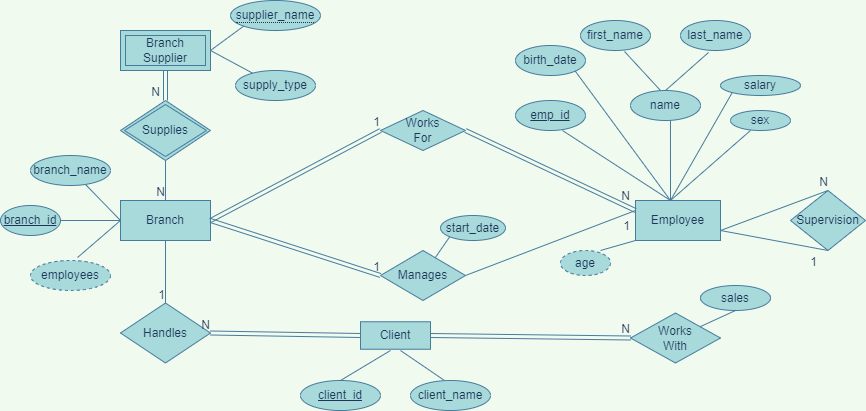

The diagram above was exported from draw.io. Its source (the exported page's mxGraphModel, read from the mxfile embedded in the PNG):
<mxGraphModel dx="868" dy="482" grid="1" gridSize="10" guides="1" tooltips="1" connect="1" arrows="1" fold="1" page="1" pageScale="1" pageWidth="850" pageHeight="1100" background="#F1FAEE" math="0" shadow="0" extFonts="Permanent Marker^https://fonts.googleapis.com/css?family=Permanent+Marker">
  <root>
    <mxCell id="0" />
    <mxCell id="1" parent="0" />
    <mxCell id="VUKHi_8AxawKZrnBtyu7-1" value="Client" style="whiteSpace=wrap;html=1;fillColor=#A8DADC;strokeColor=#457B9D;fontColor=#1D3557;rounded=0;" vertex="1" parent="1">
      <mxGeometry x="370" y="331.25" width="70" height="27.5" as="geometry" />
    </mxCell>
    <mxCell id="VUKHi_8AxawKZrnBtyu7-2" value="Branch" style="whiteSpace=wrap;html=1;fillColor=#A8DADC;strokeColor=#457B9D;fontColor=#1D3557;rounded=0;" vertex="1" parent="1">
      <mxGeometry x="130" y="210" width="90" height="40" as="geometry" />
    </mxCell>
    <mxCell id="VUKHi_8AxawKZrnBtyu7-3" value="Employee" style="whiteSpace=wrap;html=1;fillColor=#A8DADC;strokeColor=#457B9D;fontColor=#1D3557;rounded=0;" vertex="1" parent="1">
      <mxGeometry x="645" y="210" width="85" height="40" as="geometry" />
    </mxCell>
    <mxCell id="VUKHi_8AxawKZrnBtyu7-4" value="Branch&lt;br&gt;Supplier" style="shape=ext;margin=3;double=1;whiteSpace=wrap;html=1;align=center;fillColor=#A8DADC;strokeColor=#457B9D;fontColor=#1D3557;rounded=0;" vertex="1" parent="1">
      <mxGeometry x="130" y="40" width="90" height="40" as="geometry" />
    </mxCell>
    <mxCell id="VUKHi_8AxawKZrnBtyu7-5" value="Handles" style="shape=rhombus;perimeter=rhombusPerimeter;whiteSpace=wrap;html=1;align=center;fillColor=#A8DADC;strokeColor=#457B9D;fontColor=#1D3557;rounded=0;" vertex="1" parent="1">
      <mxGeometry x="130" y="312.5" width="90" height="60" as="geometry" />
    </mxCell>
    <mxCell id="VUKHi_8AxawKZrnBtyu7-6" value="Works&lt;br&gt;With" style="shape=rhombus;perimeter=rhombusPerimeter;whiteSpace=wrap;html=1;align=center;fillColor=#A8DADC;strokeColor=#457B9D;fontColor=#1D3557;rounded=0;" vertex="1" parent="1">
      <mxGeometry x="640" y="322.5" width="90" height="50" as="geometry" />
    </mxCell>
    <mxCell id="VUKHi_8AxawKZrnBtyu7-7" value="Supervision" style="shape=rhombus;perimeter=rhombusPerimeter;whiteSpace=wrap;html=1;align=center;fillColor=#A8DADC;strokeColor=#457B9D;fontColor=#1D3557;rounded=0;" vertex="1" parent="1">
      <mxGeometry x="800" y="200" width="75" height="60" as="geometry" />
    </mxCell>
    <mxCell id="VUKHi_8AxawKZrnBtyu7-8" value="Works&lt;br&gt;For" style="shape=rhombus;perimeter=rhombusPerimeter;whiteSpace=wrap;html=1;align=center;fillColor=#A8DADC;strokeColor=#457B9D;fontColor=#1D3557;rounded=0;" vertex="1" parent="1">
      <mxGeometry x="390" y="120" width="85" height="40" as="geometry" />
    </mxCell>
    <mxCell id="VUKHi_8AxawKZrnBtyu7-9" value="Manages" style="shape=rhombus;perimeter=rhombusPerimeter;whiteSpace=wrap;html=1;align=center;fillColor=#A8DADC;strokeColor=#457B9D;fontColor=#1D3557;rounded=0;" vertex="1" parent="1">
      <mxGeometry x="390" y="260" width="85" height="50" as="geometry" />
    </mxCell>
    <mxCell id="VUKHi_8AxawKZrnBtyu7-11" value="Supplies" style="shape=rhombus;double=1;perimeter=rhombusPerimeter;whiteSpace=wrap;html=1;align=center;fillColor=#A8DADC;strokeColor=#457B9D;fontColor=#1D3557;rounded=0;" vertex="1" parent="1">
      <mxGeometry x="130" y="110" width="90" height="60" as="geometry" />
    </mxCell>
    <mxCell id="VUKHi_8AxawKZrnBtyu7-13" value="&lt;span style=&quot;border-bottom: 1px dotted&quot;&gt;supplier_name&lt;/span&gt;" style="ellipse;whiteSpace=wrap;html=1;align=center;fillColor=#A8DADC;strokeColor=#457B9D;fontColor=#1D3557;rounded=0;" vertex="1" parent="1">
      <mxGeometry x="240" y="10" width="90" height="30" as="geometry" />
    </mxCell>
    <mxCell id="VUKHi_8AxawKZrnBtyu7-14" value="supply_type" style="ellipse;whiteSpace=wrap;html=1;align=center;fillColor=#A8DADC;strokeColor=#457B9D;fontColor=#1D3557;rounded=0;" vertex="1" parent="1">
      <mxGeometry x="245" y="80" width="80" height="30" as="geometry" />
    </mxCell>
    <mxCell id="VUKHi_8AxawKZrnBtyu7-15" value="employees" style="ellipse;whiteSpace=wrap;html=1;align=center;dashed=1;fillColor=#A8DADC;strokeColor=#457B9D;fontColor=#1D3557;rounded=0;" vertex="1" parent="1">
      <mxGeometry x="40" y="270" width="80" height="30" as="geometry" />
    </mxCell>
    <mxCell id="VUKHi_8AxawKZrnBtyu7-16" value="branch_name" style="ellipse;whiteSpace=wrap;html=1;align=center;fillColor=#A8DADC;strokeColor=#457B9D;fontColor=#1D3557;rounded=0;" vertex="1" parent="1">
      <mxGeometry x="40" y="165" width="80" height="30" as="geometry" />
    </mxCell>
    <mxCell id="VUKHi_8AxawKZrnBtyu7-18" value="branch_id" style="ellipse;whiteSpace=wrap;html=1;align=center;fontStyle=4;fillColor=#A8DADC;strokeColor=#457B9D;fontColor=#1D3557;rounded=0;" vertex="1" parent="1">
      <mxGeometry x="10" y="215" width="60" height="30" as="geometry" />
    </mxCell>
    <mxCell id="VUKHi_8AxawKZrnBtyu7-19" value="start_date" style="ellipse;whiteSpace=wrap;html=1;align=center;fillColor=#A8DADC;strokeColor=#457B9D;fontColor=#1D3557;rounded=0;" vertex="1" parent="1">
      <mxGeometry x="450" y="225" width="65" height="25" as="geometry" />
    </mxCell>
    <mxCell id="VUKHi_8AxawKZrnBtyu7-20" value="client_id" style="ellipse;whiteSpace=wrap;html=1;align=center;fontStyle=4;fillColor=#A8DADC;strokeColor=#457B9D;fontColor=#1D3557;rounded=0;" vertex="1" parent="1">
      <mxGeometry x="310" y="390" width="80" height="30" as="geometry" />
    </mxCell>
    <mxCell id="VUKHi_8AxawKZrnBtyu7-21" value="client_name" style="ellipse;whiteSpace=wrap;html=1;align=center;fillColor=#A8DADC;strokeColor=#457B9D;fontColor=#1D3557;rounded=0;" vertex="1" parent="1">
      <mxGeometry x="420" y="390" width="80" height="30" as="geometry" />
    </mxCell>
    <mxCell id="VUKHi_8AxawKZrnBtyu7-22" value="sales" style="ellipse;whiteSpace=wrap;html=1;align=center;fillColor=#A8DADC;strokeColor=#457B9D;fontColor=#1D3557;rounded=0;" vertex="1" parent="1">
      <mxGeometry x="710" y="295" width="70" height="25" as="geometry" />
    </mxCell>
    <mxCell id="VUKHi_8AxawKZrnBtyu7-23" value="age" style="ellipse;whiteSpace=wrap;html=1;align=center;dashed=1;fillColor=#A8DADC;strokeColor=#457B9D;fontColor=#1D3557;rounded=0;" vertex="1" parent="1">
      <mxGeometry x="570" y="260" width="50" height="25" as="geometry" />
    </mxCell>
    <mxCell id="VUKHi_8AxawKZrnBtyu7-24" value="emp_id" style="ellipse;whiteSpace=wrap;html=1;align=center;fontStyle=4;fillColor=#A8DADC;strokeColor=#457B9D;fontColor=#1D3557;rounded=0;" vertex="1" parent="1">
      <mxGeometry x="525" y="110" width="70" height="30" as="geometry" />
    </mxCell>
    <mxCell id="VUKHi_8AxawKZrnBtyu7-27" value="birth_date" style="ellipse;whiteSpace=wrap;html=1;align=center;fillColor=#A8DADC;strokeColor=#457B9D;fontColor=#1D3557;rounded=0;" vertex="1" parent="1">
      <mxGeometry x="525" y="55" width="70" height="30" as="geometry" />
    </mxCell>
    <mxCell id="VUKHi_8AxawKZrnBtyu7-29" value="name" style="ellipse;whiteSpace=wrap;html=1;align=center;fillColor=#A8DADC;strokeColor=#457B9D;fontColor=#1D3557;rounded=0;" vertex="1" parent="1">
      <mxGeometry x="640" y="100" width="70" height="30" as="geometry" />
    </mxCell>
    <mxCell id="VUKHi_8AxawKZrnBtyu7-30" value="sex" style="ellipse;whiteSpace=wrap;html=1;align=center;fillColor=#A8DADC;strokeColor=#457B9D;fontColor=#1D3557;rounded=0;" vertex="1" parent="1">
      <mxGeometry x="740" y="120" width="60" height="20" as="geometry" />
    </mxCell>
    <mxCell id="VUKHi_8AxawKZrnBtyu7-31" value="salary" style="ellipse;whiteSpace=wrap;html=1;align=center;fillColor=#A8DADC;strokeColor=#457B9D;fontColor=#1D3557;rounded=0;" vertex="1" parent="1">
      <mxGeometry x="730" y="85" width="80" height="20" as="geometry" />
    </mxCell>
    <mxCell id="VUKHi_8AxawKZrnBtyu7-32" value="first_name" style="ellipse;whiteSpace=wrap;html=1;align=center;fillColor=#A8DADC;strokeColor=#457B9D;fontColor=#1D3557;rounded=0;" vertex="1" parent="1">
      <mxGeometry x="590" y="30" width="70" height="30" as="geometry" />
    </mxCell>
    <mxCell id="VUKHi_8AxawKZrnBtyu7-33" value="last_name" style="ellipse;whiteSpace=wrap;html=1;align=center;fillColor=#A8DADC;strokeColor=#457B9D;fontColor=#1D3557;rounded=0;" vertex="1" parent="1">
      <mxGeometry x="690" y="30" width="70" height="30" as="geometry" />
    </mxCell>
    <mxCell id="VUKHi_8AxawKZrnBtyu7-36" value="" style="endArrow=none;html=1;entryX=0;entryY=0.5;entryDx=0;entryDy=0;exitX=0.688;exitY=0.967;exitDx=0;exitDy=0;exitPerimeter=0;strokeColor=#457B9D;fontColor=#1D3557;rounded=0;curved=1;labelBackgroundColor=#F1FAEE;" edge="1" parent="1" source="VUKHi_8AxawKZrnBtyu7-16" target="VUKHi_8AxawKZrnBtyu7-2">
      <mxGeometry relative="1" as="geometry">
        <mxPoint x="20" y="190" as="sourcePoint" />
        <mxPoint x="140" y="200" as="targetPoint" />
      </mxGeometry>
    </mxCell>
    <mxCell id="VUKHi_8AxawKZrnBtyu7-37" value="" style="endArrow=none;html=1;exitX=1;exitY=0.5;exitDx=0;exitDy=0;strokeColor=#457B9D;fontColor=#1D3557;rounded=0;curved=1;labelBackgroundColor=#F1FAEE;" edge="1" parent="1" source="VUKHi_8AxawKZrnBtyu7-18">
      <mxGeometry relative="1" as="geometry">
        <mxPoint x="105.03999999999996" y="204.01" as="sourcePoint" />
        <mxPoint x="130" y="230" as="targetPoint" />
      </mxGeometry>
    </mxCell>
    <mxCell id="VUKHi_8AxawKZrnBtyu7-38" value="" style="endArrow=none;html=1;exitX=0.588;exitY=-0.1;exitDx=0;exitDy=0;exitPerimeter=0;strokeColor=#457B9D;fontColor=#1D3557;rounded=0;curved=1;labelBackgroundColor=#F1FAEE;" edge="1" parent="1" source="VUKHi_8AxawKZrnBtyu7-15">
      <mxGeometry relative="1" as="geometry">
        <mxPoint x="80" y="240" as="sourcePoint" />
        <mxPoint x="130" y="230" as="targetPoint" />
      </mxGeometry>
    </mxCell>
    <mxCell id="VUKHi_8AxawKZrnBtyu7-39" value="" style="endArrow=none;html=1;entryX=0.5;entryY=0;entryDx=0;entryDy=0;exitX=0.5;exitY=1;exitDx=0;exitDy=0;strokeColor=#457B9D;fontColor=#1D3557;rounded=0;curved=1;labelBackgroundColor=#F1FAEE;" edge="1" parent="1" source="VUKHi_8AxawKZrnBtyu7-2" target="VUKHi_8AxawKZrnBtyu7-5">
      <mxGeometry relative="1" as="geometry">
        <mxPoint x="60" y="190" as="sourcePoint" />
        <mxPoint x="220" y="190" as="targetPoint" />
      </mxGeometry>
    </mxCell>
    <mxCell id="VUKHi_8AxawKZrnBtyu7-40" value="1" style="resizable=0;html=1;align=right;verticalAlign=bottom;fillColor=#A8DADC;strokeColor=#457B9D;fontColor=#1D3557;rounded=0;" connectable="0" vertex="1" parent="VUKHi_8AxawKZrnBtyu7-39">
      <mxGeometry x="1" relative="1" as="geometry" />
    </mxCell>
    <mxCell id="VUKHi_8AxawKZrnBtyu7-41" value="" style="endArrow=none;html=1;entryX=0.5;entryY=0;entryDx=0;entryDy=0;exitX=0.5;exitY=1;exitDx=0;exitDy=0;strokeColor=#457B9D;fontColor=#1D3557;rounded=0;curved=1;labelBackgroundColor=#F1FAEE;" edge="1" parent="1" source="VUKHi_8AxawKZrnBtyu7-11" target="VUKHi_8AxawKZrnBtyu7-2">
      <mxGeometry relative="1" as="geometry">
        <mxPoint x="60" y="190" as="sourcePoint" />
        <mxPoint x="220" y="190" as="targetPoint" />
      </mxGeometry>
    </mxCell>
    <mxCell id="VUKHi_8AxawKZrnBtyu7-42" value="N" style="resizable=0;html=1;align=right;verticalAlign=bottom;fillColor=#A8DADC;strokeColor=#457B9D;fontColor=#1D3557;rounded=0;" connectable="0" vertex="1" parent="VUKHi_8AxawKZrnBtyu7-41">
      <mxGeometry x="1" relative="1" as="geometry" />
    </mxCell>
    <mxCell id="VUKHi_8AxawKZrnBtyu7-45" value="" style="shape=link;html=1;exitX=0.5;exitY=1;exitDx=0;exitDy=0;entryX=0.5;entryY=0;entryDx=0;entryDy=0;strokeColor=#457B9D;fontColor=#1D3557;rounded=0;curved=1;labelBackgroundColor=#F1FAEE;" edge="1" parent="1" source="VUKHi_8AxawKZrnBtyu7-4" target="VUKHi_8AxawKZrnBtyu7-11">
      <mxGeometry relative="1" as="geometry">
        <mxPoint x="60" y="190" as="sourcePoint" />
        <mxPoint x="220" y="190" as="targetPoint" />
      </mxGeometry>
    </mxCell>
    <mxCell id="VUKHi_8AxawKZrnBtyu7-46" value="N" style="resizable=0;html=1;align=right;verticalAlign=bottom;fillColor=#A8DADC;strokeColor=#457B9D;fontColor=#1D3557;rounded=0;" connectable="0" vertex="1" parent="VUKHi_8AxawKZrnBtyu7-45">
      <mxGeometry x="1" relative="1" as="geometry">
        <mxPoint x="-5" as="offset" />
      </mxGeometry>
    </mxCell>
    <mxCell id="VUKHi_8AxawKZrnBtyu7-47" value="" style="endArrow=none;html=1;entryX=0;entryY=1;entryDx=0;entryDy=0;exitX=1;exitY=0.5;exitDx=0;exitDy=0;strokeColor=#457B9D;fontColor=#1D3557;rounded=0;curved=1;labelBackgroundColor=#F1FAEE;" edge="1" parent="1" source="VUKHi_8AxawKZrnBtyu7-4" target="VUKHi_8AxawKZrnBtyu7-13">
      <mxGeometry relative="1" as="geometry">
        <mxPoint x="150" y="190" as="sourcePoint" />
        <mxPoint x="310" y="190" as="targetPoint" />
      </mxGeometry>
    </mxCell>
    <mxCell id="VUKHi_8AxawKZrnBtyu7-48" value="" style="endArrow=none;html=1;exitX=1;exitY=0.5;exitDx=0;exitDy=0;strokeColor=#457B9D;fontColor=#1D3557;rounded=0;curved=1;labelBackgroundColor=#F1FAEE;" edge="1" parent="1" source="VUKHi_8AxawKZrnBtyu7-4" target="VUKHi_8AxawKZrnBtyu7-14">
      <mxGeometry relative="1" as="geometry">
        <mxPoint x="230" y="70" as="sourcePoint" />
        <mxPoint x="263.1801948466054" y="45.606601717798185" as="targetPoint" />
      </mxGeometry>
    </mxCell>
    <mxCell id="VUKHi_8AxawKZrnBtyu7-49" value="" style="shape=link;html=1;entryX=1;entryY=0.5;entryDx=0;entryDy=0;width=-4;exitX=0;exitY=0.5;exitDx=0;exitDy=0;strokeColor=#457B9D;fontColor=#1D3557;rounded=0;curved=1;labelBackgroundColor=#F1FAEE;" edge="1" parent="1" source="VUKHi_8AxawKZrnBtyu7-1" target="VUKHi_8AxawKZrnBtyu7-5">
      <mxGeometry relative="1" as="geometry">
        <mxPoint x="210" y="370" as="sourcePoint" />
        <mxPoint x="370" y="370" as="targetPoint" />
      </mxGeometry>
    </mxCell>
    <mxCell id="VUKHi_8AxawKZrnBtyu7-50" value="N" style="resizable=0;html=1;align=right;verticalAlign=bottom;fillColor=#A8DADC;strokeColor=#457B9D;fontColor=#1D3557;rounded=0;" connectable="0" vertex="1" parent="VUKHi_8AxawKZrnBtyu7-49">
      <mxGeometry x="1" relative="1" as="geometry" />
    </mxCell>
    <mxCell id="VUKHi_8AxawKZrnBtyu7-51" value="" style="endArrow=none;html=1;exitX=0.5;exitY=0;exitDx=0;exitDy=0;strokeColor=#457B9D;fontColor=#1D3557;rounded=0;curved=1;labelBackgroundColor=#F1FAEE;" edge="1" parent="1" source="VUKHi_8AxawKZrnBtyu7-20">
      <mxGeometry relative="1" as="geometry">
        <mxPoint x="330" y="370" as="sourcePoint" />
        <mxPoint x="400" y="360" as="targetPoint" />
      </mxGeometry>
    </mxCell>
    <mxCell id="VUKHi_8AxawKZrnBtyu7-52" value="" style="endArrow=none;html=1;entryX=0.425;entryY=0;entryDx=0;entryDy=0;entryPerimeter=0;strokeColor=#457B9D;fontColor=#1D3557;rounded=0;curved=1;labelBackgroundColor=#F1FAEE;" edge="1" parent="1" target="VUKHi_8AxawKZrnBtyu7-21">
      <mxGeometry relative="1" as="geometry">
        <mxPoint x="410" y="360" as="sourcePoint" />
        <mxPoint x="490" y="370" as="targetPoint" />
      </mxGeometry>
    </mxCell>
    <mxCell id="VUKHi_8AxawKZrnBtyu7-53" value="" style="shape=link;html=1;exitX=1;exitY=0.5;exitDx=0;exitDy=0;entryX=0;entryY=0.5;entryDx=0;entryDy=0;strokeColor=#457B9D;fontColor=#1D3557;rounded=0;curved=1;labelBackgroundColor=#F1FAEE;" edge="1" parent="1" source="VUKHi_8AxawKZrnBtyu7-1" target="VUKHi_8AxawKZrnBtyu7-6">
      <mxGeometry relative="1" as="geometry">
        <mxPoint x="390" y="370" as="sourcePoint" />
        <mxPoint x="550" y="370" as="targetPoint" />
      </mxGeometry>
    </mxCell>
    <mxCell id="VUKHi_8AxawKZrnBtyu7-54" value="N" style="resizable=0;html=1;align=right;verticalAlign=bottom;fillColor=#A8DADC;strokeColor=#457B9D;fontColor=#1D3557;rounded=0;" connectable="0" vertex="1" parent="VUKHi_8AxawKZrnBtyu7-53">
      <mxGeometry x="1" relative="1" as="geometry" />
    </mxCell>
    <mxCell id="VUKHi_8AxawKZrnBtyu7-55" value="" style="endArrow=none;html=1;entryX=0.5;entryY=1;entryDx=0;entryDy=0;strokeColor=#457B9D;fontColor=#1D3557;rounded=0;curved=1;labelBackgroundColor=#F1FAEE;" edge="1" parent="1" source="VUKHi_8AxawKZrnBtyu7-6" target="VUKHi_8AxawKZrnBtyu7-22">
      <mxGeometry relative="1" as="geometry">
        <mxPoint x="670" y="370" as="sourcePoint" />
        <mxPoint x="830" y="370" as="targetPoint" />
      </mxGeometry>
    </mxCell>
    <mxCell id="VUKHi_8AxawKZrnBtyu7-56" value="" style="endArrow=none;html=1;entryX=0.5;entryY=1;entryDx=0;entryDy=0;exitX=1;exitY=0.75;exitDx=0;exitDy=0;strokeColor=#457B9D;fontColor=#1D3557;rounded=0;curved=1;labelBackgroundColor=#F1FAEE;" edge="1" parent="1" source="VUKHi_8AxawKZrnBtyu7-3" target="VUKHi_8AxawKZrnBtyu7-7">
      <mxGeometry relative="1" as="geometry">
        <mxPoint x="670" y="370" as="sourcePoint" />
        <mxPoint x="830" y="370" as="targetPoint" />
      </mxGeometry>
    </mxCell>
    <mxCell id="VUKHi_8AxawKZrnBtyu7-57" value="1" style="resizable=0;html=1;align=right;verticalAlign=bottom;fillColor=#A8DADC;strokeColor=#457B9D;fontColor=#1D3557;rounded=0;" connectable="0" vertex="1" parent="VUKHi_8AxawKZrnBtyu7-56">
      <mxGeometry x="1" relative="1" as="geometry">
        <mxPoint x="-10" y="20" as="offset" />
      </mxGeometry>
    </mxCell>
    <mxCell id="VUKHi_8AxawKZrnBtyu7-59" value="" style="endArrow=none;html=1;entryX=0.5;entryY=0;entryDx=0;entryDy=0;exitX=1;exitY=0.75;exitDx=0;exitDy=0;strokeColor=#457B9D;fontColor=#1D3557;rounded=0;curved=1;labelBackgroundColor=#F1FAEE;" edge="1" parent="1" source="VUKHi_8AxawKZrnBtyu7-3" target="VUKHi_8AxawKZrnBtyu7-7">
      <mxGeometry relative="1" as="geometry">
        <mxPoint x="670" y="320" as="sourcePoint" />
        <mxPoint x="830" y="320" as="targetPoint" />
      </mxGeometry>
    </mxCell>
    <mxCell id="VUKHi_8AxawKZrnBtyu7-60" value="N" style="resizable=0;html=1;align=right;verticalAlign=bottom;fillColor=#A8DADC;strokeColor=#457B9D;fontColor=#1D3557;rounded=0;" connectable="0" vertex="1" parent="VUKHi_8AxawKZrnBtyu7-59">
      <mxGeometry x="1" relative="1" as="geometry" />
    </mxCell>
    <mxCell id="VUKHi_8AxawKZrnBtyu7-61" value="" style="endArrow=none;html=1;entryX=0;entryY=1;entryDx=0;entryDy=0;strokeColor=#457B9D;fontColor=#1D3557;rounded=0;curved=1;labelBackgroundColor=#F1FAEE;" edge="1" parent="1" target="VUKHi_8AxawKZrnBtyu7-3">
      <mxGeometry relative="1" as="geometry">
        <mxPoint x="610" y="260" as="sourcePoint" />
        <mxPoint x="750" y="200" as="targetPoint" />
      </mxGeometry>
    </mxCell>
    <mxCell id="VUKHi_8AxawKZrnBtyu7-63" value="" style="endArrow=none;html=1;exitX=0.671;exitY=1;exitDx=0;exitDy=0;exitPerimeter=0;strokeColor=#457B9D;fontColor=#1D3557;rounded=0;curved=1;labelBackgroundColor=#F1FAEE;" edge="1" parent="1" source="VUKHi_8AxawKZrnBtyu7-24">
      <mxGeometry relative="1" as="geometry">
        <mxPoint x="590" y="200" as="sourcePoint" />
        <mxPoint x="680" y="210" as="targetPoint" />
      </mxGeometry>
    </mxCell>
    <mxCell id="VUKHi_8AxawKZrnBtyu7-64" value="" style="endArrow=none;html=1;exitX=0.571;exitY=1;exitDx=0;exitDy=0;exitPerimeter=0;strokeColor=#457B9D;fontColor=#1D3557;rounded=0;curved=1;labelBackgroundColor=#F1FAEE;" edge="1" parent="1" source="VUKHi_8AxawKZrnBtyu7-29">
      <mxGeometry relative="1" as="geometry">
        <mxPoint x="587.01" y="153" as="sourcePoint" />
        <mxPoint x="680" y="210" as="targetPoint" />
      </mxGeometry>
    </mxCell>
    <mxCell id="VUKHi_8AxawKZrnBtyu7-65" value="" style="endArrow=none;html=1;entryX=0.333;entryY=1;entryDx=0;entryDy=0;entryPerimeter=0;strokeColor=#457B9D;fontColor=#1D3557;rounded=0;curved=1;labelBackgroundColor=#F1FAEE;" edge="1" parent="1" target="VUKHi_8AxawKZrnBtyu7-30">
      <mxGeometry relative="1" as="geometry">
        <mxPoint x="680" y="210" as="sourcePoint" />
        <mxPoint x="750" y="200" as="targetPoint" />
      </mxGeometry>
    </mxCell>
    <mxCell id="VUKHi_8AxawKZrnBtyu7-66" value="" style="endArrow=none;html=1;exitX=1;exitY=1;exitDx=0;exitDy=0;strokeColor=#457B9D;fontColor=#1D3557;rounded=0;curved=1;labelBackgroundColor=#F1FAEE;" edge="1" parent="1" source="VUKHi_8AxawKZrnBtyu7-27">
      <mxGeometry relative="1" as="geometry">
        <mxPoint x="590" y="180" as="sourcePoint" />
        <mxPoint x="680" y="210" as="targetPoint" />
      </mxGeometry>
    </mxCell>
    <mxCell id="VUKHi_8AxawKZrnBtyu7-67" value="" style="endArrow=none;html=1;entryX=0;entryY=1;entryDx=0;entryDy=0;strokeColor=#457B9D;fontColor=#1D3557;rounded=0;curved=1;labelBackgroundColor=#F1FAEE;" edge="1" parent="1" target="VUKHi_8AxawKZrnBtyu7-31">
      <mxGeometry relative="1" as="geometry">
        <mxPoint x="680" y="210" as="sourcePoint" />
        <mxPoint x="750" y="180" as="targetPoint" />
      </mxGeometry>
    </mxCell>
    <mxCell id="VUKHi_8AxawKZrnBtyu7-68" value="" style="endArrow=none;html=1;exitX=0.629;exitY=1.033;exitDx=0;exitDy=0;exitPerimeter=0;strokeColor=#457B9D;fontColor=#1D3557;rounded=0;curved=1;labelBackgroundColor=#F1FAEE;" edge="1" parent="1" source="VUKHi_8AxawKZrnBtyu7-32">
      <mxGeometry relative="1" as="geometry">
        <mxPoint x="590" y="180" as="sourcePoint" />
        <mxPoint x="670" y="100" as="targetPoint" />
      </mxGeometry>
    </mxCell>
    <mxCell id="VUKHi_8AxawKZrnBtyu7-69" value="" style="endArrow=none;html=1;entryX=0.4;entryY=1.067;entryDx=0;entryDy=0;entryPerimeter=0;exitX=0.5;exitY=0;exitDx=0;exitDy=0;strokeColor=#457B9D;fontColor=#1D3557;rounded=0;curved=1;labelBackgroundColor=#F1FAEE;" edge="1" parent="1" source="VUKHi_8AxawKZrnBtyu7-29" target="VUKHi_8AxawKZrnBtyu7-33">
      <mxGeometry relative="1" as="geometry">
        <mxPoint x="590" y="130" as="sourcePoint" />
        <mxPoint x="750" y="130" as="targetPoint" />
      </mxGeometry>
    </mxCell>
    <mxCell id="VUKHi_8AxawKZrnBtyu7-70" value="" style="endArrow=none;html=1;entryX=0;entryY=1;entryDx=0;entryDy=0;strokeColor=#457B9D;fontColor=#1D3557;rounded=0;curved=1;labelBackgroundColor=#F1FAEE;" edge="1" parent="1" source="VUKHi_8AxawKZrnBtyu7-9" target="VUKHi_8AxawKZrnBtyu7-19">
      <mxGeometry relative="1" as="geometry">
        <mxPoint x="260" y="130" as="sourcePoint" />
        <mxPoint x="440" y="240" as="targetPoint" />
      </mxGeometry>
    </mxCell>
    <mxCell id="VUKHi_8AxawKZrnBtyu7-71" value="" style="shape=link;html=1;exitX=1;exitY=0.5;exitDx=0;exitDy=0;entryX=0;entryY=0.5;entryDx=0;entryDy=0;strokeColor=#457B9D;fontColor=#1D3557;rounded=0;curved=1;labelBackgroundColor=#F1FAEE;" edge="1" parent="1" source="VUKHi_8AxawKZrnBtyu7-2" target="VUKHi_8AxawKZrnBtyu7-8">
      <mxGeometry relative="1" as="geometry">
        <mxPoint x="220" y="130" as="sourcePoint" />
        <mxPoint x="380" y="130" as="targetPoint" />
      </mxGeometry>
    </mxCell>
    <mxCell id="VUKHi_8AxawKZrnBtyu7-72" value="1" style="resizable=0;html=1;align=right;verticalAlign=bottom;fillColor=#A8DADC;strokeColor=#457B9D;fontColor=#1D3557;rounded=0;" connectable="0" vertex="1" parent="VUKHi_8AxawKZrnBtyu7-71">
      <mxGeometry x="1" relative="1" as="geometry" />
    </mxCell>
    <mxCell id="VUKHi_8AxawKZrnBtyu7-73" value="" style="shape=link;html=1;exitX=1;exitY=0.5;exitDx=0;exitDy=0;entryX=0;entryY=0.5;entryDx=0;entryDy=0;strokeColor=#457B9D;fontColor=#1D3557;rounded=0;curved=1;labelBackgroundColor=#F1FAEE;" edge="1" parent="1" source="VUKHi_8AxawKZrnBtyu7-2" target="VUKHi_8AxawKZrnBtyu7-9">
      <mxGeometry relative="1" as="geometry">
        <mxPoint x="230" y="240" as="sourcePoint" />
        <mxPoint x="360" y="270" as="targetPoint" />
      </mxGeometry>
    </mxCell>
    <mxCell id="VUKHi_8AxawKZrnBtyu7-74" value="1" style="resizable=0;html=1;align=right;verticalAlign=bottom;fillColor=#A8DADC;strokeColor=#457B9D;fontColor=#1D3557;rounded=0;" connectable="0" vertex="1" parent="VUKHi_8AxawKZrnBtyu7-73">
      <mxGeometry x="1" relative="1" as="geometry" />
    </mxCell>
    <mxCell id="VUKHi_8AxawKZrnBtyu7-75" value="" style="shape=link;html=1;exitX=1;exitY=0.5;exitDx=0;exitDy=0;entryX=0;entryY=0.25;entryDx=0;entryDy=0;strokeColor=#457B9D;fontColor=#1D3557;rounded=0;curved=1;labelBackgroundColor=#F1FAEE;" edge="1" parent="1" source="VUKHi_8AxawKZrnBtyu7-8" target="VUKHi_8AxawKZrnBtyu7-3">
      <mxGeometry relative="1" as="geometry">
        <mxPoint x="420" y="190" as="sourcePoint" />
        <mxPoint x="580" y="190" as="targetPoint" />
      </mxGeometry>
    </mxCell>
    <mxCell id="VUKHi_8AxawKZrnBtyu7-76" value="N" style="resizable=0;html=1;align=right;verticalAlign=bottom;fillColor=#A8DADC;strokeColor=#457B9D;fontColor=#1D3557;rounded=0;" connectable="0" vertex="1" parent="VUKHi_8AxawKZrnBtyu7-75">
      <mxGeometry x="1" relative="1" as="geometry">
        <mxPoint x="-5" y="-6" as="offset" />
      </mxGeometry>
    </mxCell>
    <mxCell id="VUKHi_8AxawKZrnBtyu7-77" value="" style="endArrow=none;html=1;exitX=1;exitY=0.5;exitDx=0;exitDy=0;entryX=0;entryY=0.25;entryDx=0;entryDy=0;strokeColor=#457B9D;fontColor=#1D3557;rounded=0;curved=1;labelBackgroundColor=#F1FAEE;" edge="1" parent="1" source="VUKHi_8AxawKZrnBtyu7-9" target="VUKHi_8AxawKZrnBtyu7-3">
      <mxGeometry relative="1" as="geometry">
        <mxPoint x="420" y="190" as="sourcePoint" />
        <mxPoint x="580" y="190" as="targetPoint" />
      </mxGeometry>
    </mxCell>
    <mxCell id="VUKHi_8AxawKZrnBtyu7-78" value="1" style="resizable=0;html=1;align=right;verticalAlign=bottom;fillColor=#A8DADC;strokeColor=#457B9D;fontColor=#1D3557;rounded=0;" connectable="0" vertex="1" parent="VUKHi_8AxawKZrnBtyu7-77">
      <mxGeometry x="1" relative="1" as="geometry">
        <mxPoint x="-5" y="24" as="offset" />
      </mxGeometry>
    </mxCell>
  </root>
</mxGraphModel>